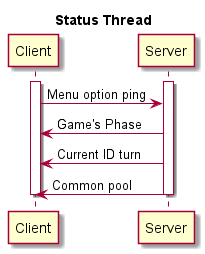

The diagram above was rendered by PlantUML. Its source (embedded in the PNG):
@startuml
title: Status Thread
activate Client
activate Server

Client -> Server: Menu option ping
Server -> Client: Game's Phase
Server -> Client: Current ID turn
Server -> Client: Common pool

deactivate Client
deactivate Server
@enduml